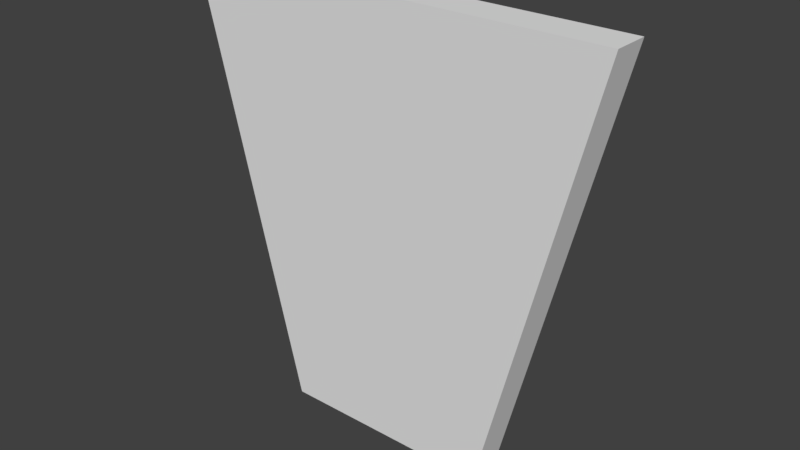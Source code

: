 # Source: TR_lightswitch.blend  (saved by Blender 2.79.0; exported with 4.5.12 LTS)
import bpy
from mathutils import Matrix  # noqa: F401  (used for matrix-valued properties, if any)

bpy.ops.wm.read_factory_settings(use_empty=True)
scene = bpy.context.scene
scene.name = 'Scene'

# ---- collections
col_collection_1 = bpy.data.collections.new('Collection 1'); scene.collection.children.link(col_collection_1)

# ---- world
world_world = bpy.data.worlds.new('World'); scene.world = world_world
world_world.color = (0.05088, 0.05088, 0.05088)
world_world.use_sun_shadow = False
world_world.sun_shadow_jitter_overblur = 0.0
world_world.cycles.sampling_method = 'MANUAL'

# ---- meshes
me_cube_001 = bpy.data.meshes.new('Cube.001')
me_cube_001.from_pydata([(-0.075, -2.235e-08, -0.15), (-0.15, -2.235e-08, 0.15), (-0.075, 0.025, -0.15), (-0.15, 0.025, 0.15), (0.075, -2.235e-08, -0.15), (0.15, -2.235e-08, 0.15), (0.075, 0.025, -0.15), (0.15, 0.025, 0.15), (-0.12, 0.025, 0.12), (-0.06, 0.025, -0.12), (0.06, 0.025, -0.12), (0.12, 0.025, 0.12), (-0.1164, -2.235e-08, 0.01563), (-0.1164, 0.025, 0.01563), (0.1164, 0.025, 0.01563), (0.1164, -2.235e-08, 0.01563), (-0.09313, 0.025, 0.0125), (0.09313, 0.025, 0.0125), (-0.1111, 0.025, -0.005659), (0.1111, 0.025, -0.005659), (0.1111, -2.235e-08, -0.005659), (-0.08887, 0.025, -0.004527), (0.08887, 0.025, -0.004527), (-0.1111, -2.235e-08, -0.005659), (-0.12, 0.025, 0.12), (-0.06, 0.025, -0.12), (0.06, 0.025, -0.12), (0.12, 0.025, 0.12), (-0.09313, 0.025, 0.0125), (0.09313, 0.025, 0.0125), (-0.08887, 0.025, -0.004527), (0.08887, 0.025, -0.004527), (-0.08887, 0.0375, -0.004527), (-0.06, 0.0375, -0.12), (0.06, 0.0375, -0.12), (-0.12, 0.0375, 0.12), (0.12, 0.0375, 0.12), (0.08887, 0.0375, -0.004527), (-0.09313, 0.0375, 0.0125), (0.09313, 0.0375, 0.0125)], [], [(12, 1, 3, 13), (19, 6, 10, 22), (14, 7, 5, 15), (15, 5, 1, 12), (2, 6, 4, 0), (7, 3, 1, 5), (6, 2, 9, 10), (3, 7, 11, 8), (13, 3, 8, 16), (18, 13, 16, 21), (21, 16, 17, 22), (20, 15, 12, 23), (19, 14, 15, 20), (7, 14, 17, 11), (23, 12, 13, 18), (0, 23, 18, 2), (6, 19, 20, 4), (4, 20, 23, 0), (2, 18, 21, 9), (14, 19, 22, 17), (26, 25, 33, 34), (28, 24, 35, 38), (38, 35, 36, 39), (33, 32, 37, 34), (29, 28, 38, 39), (27, 29, 39, 36), (24, 27, 36, 35), (25, 30, 32, 33), (30, 31, 37, 32), (31, 26, 34, 37)])
_uv = me_cube_001.uv_layers.new(name='UVMap')
_uv.uv.foreach_set('vector', [0.1289, 0.3021, 0.08216, 0.4891, 0.0484, 0.4807, 0.09517, 0.2936, 0.8974, 0.2534, 0.8472, 0.4543, 0.8263, 0.4126, 0.8665, 0.2518, 0.4869, 0.2936, 0.5336, 0.4807, 0.4999, 0.4891, 0.4531, 0.3021, 0.4531, 0.3021, 0.4999, 0.4891, 0.08216, 0.4891, 0.1289, 0.3021, 0.1866, 0.03664, 0.3954, 0.03664, 0.3954, 0.07145, 0.1866, 0.07145, 0.4999, 0.524, 0.08216, 0.524, 0.08216, 0.4891, 0.4999, 0.4891, 0.8472, 0.4543, 0.6383, 0.4543, 0.6592, 0.4126, 0.8263, 0.4126, 0.5339, 0.03664, 0.9516, 0.03664, 0.9098, 0.07841, 0.5757, 0.07841, 0.5807, 0.2237, 0.5339, 0.03664, 0.5757, 0.07841, 0.6131, 0.2281, 0.5881, 0.2534, 0.5807, 0.2237, 0.6131, 0.2281, 0.619, 0.2518, 0.619, 0.2518, 0.6131, 0.2281, 0.8724, 0.2281, 0.8665, 0.2518, 0.4457, 0.2724, 0.4531, 0.3021, 0.1289, 0.3021, 0.1363, 0.2724, 0.4794, 0.264, 0.4869, 0.2936, 0.4531, 0.3021, 0.4457, 0.2724, 0.9516, 0.03664, 0.9048, 0.2237, 0.8724, 0.2281, 0.9098, 0.07841, 0.1363, 0.2724, 0.1289, 0.3021, 0.09517, 0.2936, 0.1026, 0.264, 0.1866, 0.07145, 0.1363, 0.2724, 0.1026, 0.264, 0.1528, 0.06301, 0.4292, 0.06301, 0.4794, 0.264, 0.4457, 0.2724, 0.3954, 0.07145, 0.3954, 0.07145, 0.4457, 0.2724, 0.1363, 0.2724, 0.1866, 0.07145, 0.6383, 0.4543, 0.5881, 0.2534, 0.619, 0.2518, 0.6592, 0.4126, 0.9048, 0.2237, 0.8974, 0.2534, 0.8665, 0.2518, 0.8724, 0.2281, 0.7322, 0.8159, 0.5651, 0.8159, 0.5651, 0.7985, 0.7322, 0.7985, 0.08576, 0.7917, 0.0484, 0.642, 0.06528, 0.6378, 0.1026, 0.7874, 0.1026, 0.7874, 0.06528, 0.6378, 0.3994, 0.6379, 0.362, 0.7875, 0.5651, 0.7985, 0.5249, 0.6378, 0.7724, 0.6378, 0.7322, 0.7985, 0.362, 0.8049, 0.1026, 0.8048, 0.1026, 0.7874, 0.362, 0.7875, 0.4163, 0.6421, 0.3789, 0.7918, 0.362, 0.7875, 0.3994, 0.6379, 0.06529, 0.6203, 0.3994, 0.6205, 0.3994, 0.6379, 0.06528, 0.6378, 0.5483, 0.8027, 0.5081, 0.642, 0.5249, 0.6378, 0.5651, 0.7985, 0.5249, 0.6203, 0.7724, 0.6203, 0.7724, 0.6378, 0.5249, 0.6378, 0.7893, 0.642, 0.7491, 0.8027, 0.7322, 0.7985, 0.7724, 0.6378])
me_cube_001.use_remesh_preserve_volume = False
me_cube_001.use_remesh_preserve_attributes = False
me_cube_001.use_mirror_vertex_groups = False
me_cube_001.update()
arm_armature = bpy.data.armatures.new('Armature')  # bones are not reproduced

# ---- objects
ob_armature_tr_lightswitch = bpy.data.objects.new('armature TR lightswitch', arm_armature)
ob_tr_lightswitch = bpy.data.objects.new('TR lightswitch', me_cube_001)

# ---- transforms, parenting, visibility, modifiers, constraints
ob_armature_tr_lightswitch.location = (0.0, 0.0, 0.0)
ob_armature_tr_lightswitch.lineart.crease_threshold = 0.0
ob_tr_lightswitch.parent = ob_armature_tr_lightswitch
ob_tr_lightswitch.location = (0.0, 0.0, 0.0)
ob_tr_lightswitch.lineart.crease_threshold = 0.0
_vg = ob_tr_lightswitch.vertex_groups.new(name='base')
_vg.add([0, 1, 2, 3, 4, 5, 6, 7, 8, 9, 10, 11, 12, 13, 14, 15, 16, 17, 18, 19, 20, 21, 22, 23], 1.0, 'REPLACE')
_vg = ob_tr_lightswitch.vertex_groups.new(name='on light')
_vg.add([24, 27, 28, 29, 35, 36, 38, 39], 1.0, 'REPLACE')
_vg = ob_tr_lightswitch.vertex_groups.new(name='off light')
_vg.add([25, 26, 30, 31, 32, 33, 34, 37], 1.0, 'REPLACE')
_m = ob_tr_lightswitch.modifiers.new('Armature', 'ARMATURE')
_m.object = ob_armature_tr_lightswitch

# ---- collection membership
col_collection_1.objects.link(ob_armature_tr_lightswitch)
col_collection_1.objects.link(ob_tr_lightswitch)

# ---- scene / render settings (as saved in the file)
scene.frame_start = 0; scene.frame_end = 20; scene.frame_set(0)
scene.render.engine = 'BLENDER_EEVEE_NEXT'
scene.render.resolution_percentage = 50
scene.render.dither_intensity = 0.0
scene.cycles.use_denoising = False
scene.cycles.samples = 128
scene.cycles.sampling_pattern = 'TABULATED_SOBOL'
scene.cycles.use_adaptive_sampling = False
scene.cycles.use_light_tree = False
scene.cycles.blur_glossy = 0.0
scene.cycles.sample_clamp_indirect = 0.0
scene.view_settings.view_transform = 'Standard'
bpy.context.view_layer.update()

# ---- added for rendering (the .blend has no active camera and no usable light): camera, sun
cam_auto = bpy.data.cameras.new('AutoCamera')
cam_auto.lens = 50.0
cam_auto.sensor_width = 36.0
cam_auto.clip_end = 1000.0
ob_auto_camera = bpy.data.objects.new('AutoCamera', cam_auto)
scene.collection.objects.link(ob_auto_camera)
ob_auto_camera.location = (0.39407, -0.454134, 0.315256)
ob_auto_camera.rotation_euler = (1.09748, -7.21219e-08, 0.694738)
scene.camera = ob_auto_camera
light_auto_sun = bpy.data.lights.new('AutoSun', 'SUN')
light_auto_sun.energy = 3.0
light_auto_sun.angle = 0.0523599
ob_auto_sun = bpy.data.objects.new('AutoSun', light_auto_sun)
scene.collection.objects.link(ob_auto_sun)
ob_auto_sun.rotation_euler = (0.872665, 0.174533, 0.523599)
bpy.context.view_layer.update()

